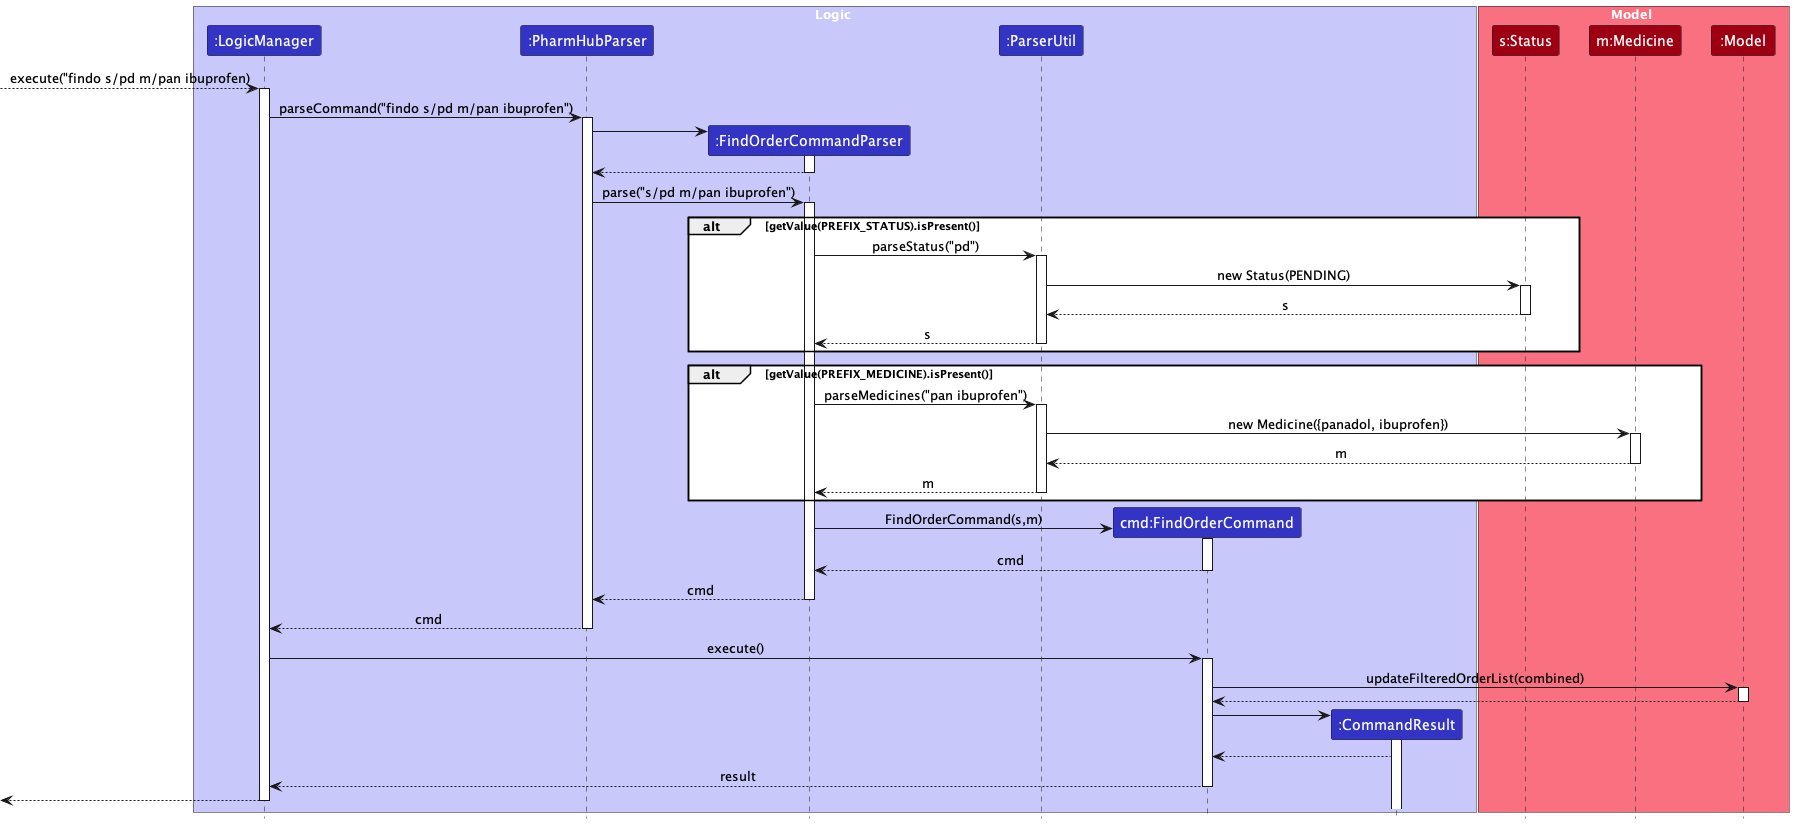

The diagram above was rendered by PlantUML. Its source (embedded in the PNG):
@startuml
!include style.puml
skinparam ArrowFontStyle plain

box Logic LOGIC_COLOR_T1

participant ":LogicManager" as LogicManager LOGIC_COLOR
participant ":PharmHubParser" as PharmHubParser LOGIC_COLOR
participant ":FindOrderCommandParser" as FindOrderCommandParser LOGIC_COLOR
participant ":ParserUtil" as ParserUtil LOGIC_COLOR
participant "cmd:FindOrderCommand" as FindOrderCommand LOGIC_COLOR
participant "s:Status" as Status MODEL_COLOR
participant ":CommandResult" as CommandResult LOGIC_COLOR


end box

box Model MODEL_COLOR_T1
participant "s:Status" as Status MODEL_COLOR
participant "m:Medicine" as Medicine MODEL_COLOR
participant ":Model" as Model MODEL_COLOR

end box
[--> LogicManager : execute("findo s/pd m/pan ibuprofen)
activate LogicManager

LogicManager -> PharmHubParser : parseCommand("findo s/pd m/pan ibuprofen")
activate PharmHubParser

create FindOrderCommandParser
PharmHubParser -> FindOrderCommandParser
activate FindOrderCommandParser

FindOrderCommandParser --> PharmHubParser
deactivate FindOrderCommandParser

PharmHubParser -> FindOrderCommandParser : parse("s/pd m/pan ibuprofen")
activate FindOrderCommandParser

alt getValue(PREFIX_STATUS).isPresent()
FindOrderCommandParser -> ParserUtil : parseStatus("pd")
activate ParserUtil

ParserUtil -> Status : new Status(PENDING)
activate Status

Status --> ParserUtil : s
deactivate Status
ParserUtil --> FindOrderCommandParser : s
deactivate ParserUtil
end

alt getValue(PREFIX_MEDICINE).isPresent()
FindOrderCommandParser -> ParserUtil : parseMedicines("pan ibuprofen")
activate ParserUtil

ParserUtil -> Medicine : new Medicine({panadol, ibuprofen})
activate Medicine

Medicine --> ParserUtil : m
deactivate Medicine
ParserUtil --> FindOrderCommandParser : m
deactivate ParserUtil
end

create FindOrderCommand
FindOrderCommandParser -> FindOrderCommand : FindOrderCommand(s,m)

activate FindOrderCommand

FindOrderCommand --> FindOrderCommandParser : cmd
deactivate FindOrderCommand

FindOrderCommandParser --> PharmHubParser : cmd
deactivate FindOrderCommandParser
PharmHubParser --> LogicManager : cmd
deactivate PharmHubParser

LogicManager -> FindOrderCommand : execute()
activate FindOrderCommand

FindOrderCommand -> Model : updateFilteredOrderList(combined)
activate Model

Model --> FindOrderCommand
deactivate Model

create CommandResult
FindOrderCommand -> CommandResult
activate CommandResult

CommandResult --> FindOrderCommand

FindOrderCommand --> LogicManager : result
deactivate FindOrderCommand
LogicManager -->[
deactivate LogicManager
@enduml